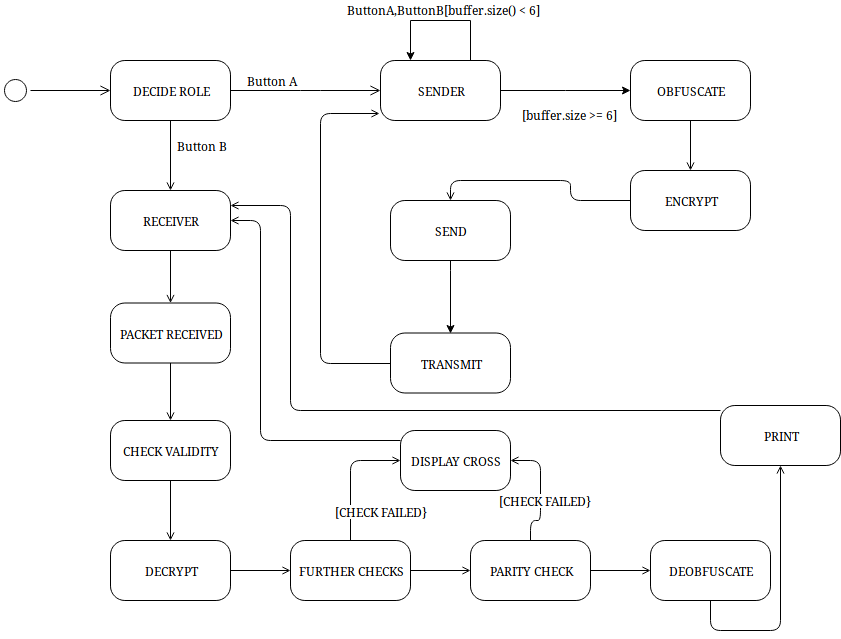

The diagram above was exported from draw.io. Its source (the exported page's mxGraphModel, read from the mxfile embedded in the PNG):
<mxGraphModel dx="860" dy="470" grid="1" gridSize="10" guides="1" tooltips="1" connect="1" arrows="1" fold="1" page="1" pageScale="1" pageWidth="1100" pageHeight="850" background="#ffffff" math="0" shadow="0">
  <root>
    <mxCell id="0" />
    <mxCell id="1" parent="0" />
    <mxCell id="382b91b5511bd0f7-1" value="" style="ellipse;html=1;shape=startState;rounded=1;shadow=0;comic=0;labelBackgroundColor=none;fontFamily=Verdana;fontSize=12;align=center;direction=south;" parent="1" vertex="1">
      <mxGeometry x="130" y="135" width="30" height="30" as="geometry" />
    </mxCell>
    <mxCell id="uWssf9G9fy3ccM1Cpaib-33" style="edgeStyle=orthogonalEdgeStyle;rounded=1;orthogonalLoop=1;jettySize=auto;html=1;entryX=-0.008;entryY=0.883;entryDx=0;entryDy=0;entryPerimeter=0;endArrow=open;endFill=0;" edge="1" parent="1" source="382b91b5511bd0f7-5" target="382b91b5511bd0f7-7">
      <mxGeometry relative="1" as="geometry">
        <Array as="points">
          <mxPoint x="450" y="423" />
          <mxPoint x="450" y="173" />
        </Array>
      </mxGeometry>
    </mxCell>
    <mxCell id="382b91b5511bd0f7-5" value="TRANSMIT" style="rounded=1;whiteSpace=wrap;html=1;arcSize=24;shadow=0;comic=0;labelBackgroundColor=none;fontFamily=Verdana;fontSize=12;align=center;" parent="1" vertex="1">
      <mxGeometry x="520" y="392.5" width="120" height="60" as="geometry" />
    </mxCell>
    <mxCell id="uWssf9G9fy3ccM1Cpaib-3" style="edgeStyle=orthogonalEdgeStyle;rounded=1;orthogonalLoop=1;jettySize=auto;html=1;endArrow=open;endFill=0;" edge="1" parent="1" source="382b91b5511bd0f7-6" target="uWssf9G9fy3ccM1Cpaib-1">
      <mxGeometry relative="1" as="geometry" />
    </mxCell>
    <mxCell id="382b91b5511bd0f7-6" value="DECIDE ROLE" style="rounded=1;whiteSpace=wrap;html=1;arcSize=24;shadow=0;comic=0;labelBackgroundColor=none;fontFamily=Verdana;fontSize=12;align=center;" parent="1" vertex="1">
      <mxGeometry x="240" y="120" width="120" height="60" as="geometry" />
    </mxCell>
    <mxCell id="ORiHux8LFDKjO4-V1dz6-8" style="edgeStyle=elbowEdgeStyle;rounded=0;orthogonalLoop=1;jettySize=auto;html=1;exitX=0.75;exitY=0;exitDx=0;exitDy=0;entryX=0.25;entryY=0;entryDx=0;entryDy=0;" parent="1" source="382b91b5511bd0f7-7" target="382b91b5511bd0f7-7" edge="1">
      <mxGeometry relative="1" as="geometry">
        <mxPoint x="540" y="70" as="targetPoint" />
        <Array as="points">
          <mxPoint x="580" y="80" />
          <mxPoint x="570" y="30" />
        </Array>
      </mxGeometry>
    </mxCell>
    <mxCell id="ORiHux8LFDKjO4-V1dz6-10" style="edgeStyle=elbowEdgeStyle;rounded=0;orthogonalLoop=1;jettySize=auto;html=1;exitX=1;exitY=0.5;exitDx=0;exitDy=0;entryX=0;entryY=0.5;entryDx=0;entryDy=0;" parent="1" source="382b91b5511bd0f7-7" target="uWssf9G9fy3ccM1Cpaib-24" edge="1">
      <mxGeometry relative="1" as="geometry" />
    </mxCell>
    <mxCell id="382b91b5511bd0f7-7" value="SENDER" style="rounded=1;whiteSpace=wrap;html=1;arcSize=24;shadow=0;comic=0;labelBackgroundColor=none;fontFamily=Verdana;fontSize=12;align=center;" parent="1" vertex="1">
      <mxGeometry x="510" y="120" width="120" height="60" as="geometry" />
    </mxCell>
    <mxCell id="ORiHux8LFDKjO4-V1dz6-12" style="edgeStyle=elbowEdgeStyle;rounded=0;orthogonalLoop=1;jettySize=auto;html=1;entryX=0.5;entryY=0;entryDx=0;entryDy=0;" parent="1" source="382b91b5511bd0f7-10" target="382b91b5511bd0f7-5" edge="1">
      <mxGeometry relative="1" as="geometry">
        <mxPoint x="580" y="360" as="targetPoint" />
        <Array as="points">
          <mxPoint x="580" y="330" />
        </Array>
      </mxGeometry>
    </mxCell>
    <mxCell id="382b91b5511bd0f7-10" value="SEND" style="rounded=1;whiteSpace=wrap;html=1;arcSize=24;shadow=0;comic=0;labelBackgroundColor=none;fontFamily=Verdana;fontSize=12;align=center;" parent="1" vertex="1">
      <mxGeometry x="520" y="260" width="120" height="60" as="geometry" />
    </mxCell>
    <mxCell id="2a3bc250acf0617d-9" style="edgeStyle=orthogonalEdgeStyle;html=1;labelBackgroundColor=none;endArrow=open;endSize=8;fontFamily=Verdana;fontSize=12;align=left;" parent="1" source="382b91b5511bd0f7-1" target="382b91b5511bd0f7-6" edge="1">
      <mxGeometry relative="1" as="geometry" />
    </mxCell>
    <mxCell id="2a3bc250acf0617d-10" style="edgeStyle=orthogonalEdgeStyle;html=1;labelBackgroundColor=none;endArrow=open;endSize=8;fontFamily=Verdana;fontSize=12;align=left;entryX=0;entryY=0.5;exitX=1;exitY=0.5;exitDx=0;exitDy=0;" parent="1" source="382b91b5511bd0f7-6" target="382b91b5511bd0f7-7" edge="1">
      <mxGeometry relative="1" as="geometry">
        <Array as="points">
          <mxPoint x="440" y="150" />
          <mxPoint x="440" y="150" />
        </Array>
      </mxGeometry>
    </mxCell>
    <mxCell id="ORiHux8LFDKjO4-V1dz6-4" value="Button A" style="text;html=1;resizable=0;points=[];autosize=1;align=left;verticalAlign=top;spacingTop=-4;" parent="1" vertex="1">
      <mxGeometry x="375" y="131" width="70" height="20" as="geometry" />
    </mxCell>
    <mxCell id="ORiHux8LFDKjO4-V1dz6-9" value="ButtonA,ButtonB[buffer.size() &amp;lt; 6]" style="text;html=1;resizable=0;points=[];autosize=1;align=left;verticalAlign=top;spacingTop=-4;" parent="1" vertex="1">
      <mxGeometry x="475" y="60" width="210" height="20" as="geometry" />
    </mxCell>
    <mxCell id="ORiHux8LFDKjO4-V1dz6-11" value="&lt;div&gt;[buffer.size &amp;gt;= 6]&lt;br&gt;&lt;/div&gt;" style="text;html=1;resizable=0;points=[];autosize=1;align=left;verticalAlign=top;spacingTop=-4;" parent="1" vertex="1">
      <mxGeometry x="650" y="165" width="110" height="20" as="geometry" />
    </mxCell>
    <mxCell id="uWssf9G9fy3ccM1Cpaib-6" style="edgeStyle=orthogonalEdgeStyle;rounded=1;orthogonalLoop=1;jettySize=auto;html=1;endArrow=open;endFill=0;" edge="1" parent="1" source="uWssf9G9fy3ccM1Cpaib-1" target="uWssf9G9fy3ccM1Cpaib-5">
      <mxGeometry relative="1" as="geometry" />
    </mxCell>
    <mxCell id="uWssf9G9fy3ccM1Cpaib-1" value="RECEIVER" style="rounded=1;whiteSpace=wrap;html=1;arcSize=24;shadow=0;comic=0;labelBackgroundColor=none;fontFamily=Verdana;fontSize=12;align=center;" vertex="1" parent="1">
      <mxGeometry x="240" y="250" width="120" height="60" as="geometry" />
    </mxCell>
    <mxCell id="uWssf9G9fy3ccM1Cpaib-4" value="Button B" style="text;html=1;resizable=0;points=[];autosize=1;align=left;verticalAlign=top;spacingTop=-4;" vertex="1" parent="1">
      <mxGeometry x="305" y="196" width="70" height="20" as="geometry" />
    </mxCell>
    <mxCell id="uWssf9G9fy3ccM1Cpaib-8" style="edgeStyle=orthogonalEdgeStyle;rounded=1;orthogonalLoop=1;jettySize=auto;html=1;entryX=0.5;entryY=0;entryDx=0;entryDy=0;endArrow=open;endFill=0;" edge="1" parent="1" source="uWssf9G9fy3ccM1Cpaib-5" target="uWssf9G9fy3ccM1Cpaib-7">
      <mxGeometry relative="1" as="geometry" />
    </mxCell>
    <mxCell id="uWssf9G9fy3ccM1Cpaib-5" value="PACKET RECEIVED" style="rounded=1;whiteSpace=wrap;html=1;arcSize=24;shadow=0;comic=0;labelBackgroundColor=none;fontFamily=Verdana;fontSize=12;align=center;" vertex="1" parent="1">
      <mxGeometry x="240" y="362.5" width="120" height="60" as="geometry" />
    </mxCell>
    <mxCell id="uWssf9G9fy3ccM1Cpaib-10" style="edgeStyle=orthogonalEdgeStyle;rounded=1;orthogonalLoop=1;jettySize=auto;html=1;endArrow=open;endFill=0;" edge="1" parent="1" source="uWssf9G9fy3ccM1Cpaib-7" target="uWssf9G9fy3ccM1Cpaib-9">
      <mxGeometry relative="1" as="geometry" />
    </mxCell>
    <mxCell id="uWssf9G9fy3ccM1Cpaib-7" value="CHECK VALIDITY" style="rounded=1;whiteSpace=wrap;html=1;arcSize=24;shadow=0;comic=0;labelBackgroundColor=none;fontFamily=Verdana;fontSize=12;align=center;" vertex="1" parent="1">
      <mxGeometry x="240" y="480" width="120" height="60" as="geometry" />
    </mxCell>
    <mxCell id="uWssf9G9fy3ccM1Cpaib-12" style="edgeStyle=orthogonalEdgeStyle;rounded=1;orthogonalLoop=1;jettySize=auto;html=1;entryX=0;entryY=0.5;entryDx=0;entryDy=0;endArrow=open;endFill=0;" edge="1" parent="1" source="uWssf9G9fy3ccM1Cpaib-9" target="uWssf9G9fy3ccM1Cpaib-11">
      <mxGeometry relative="1" as="geometry" />
    </mxCell>
    <mxCell id="uWssf9G9fy3ccM1Cpaib-9" value="DECRYPT" style="rounded=1;whiteSpace=wrap;html=1;arcSize=24;shadow=0;comic=0;labelBackgroundColor=none;fontFamily=Verdana;fontSize=12;align=center;" vertex="1" parent="1">
      <mxGeometry x="240" y="600" width="120" height="60" as="geometry" />
    </mxCell>
    <mxCell id="uWssf9G9fy3ccM1Cpaib-14" style="edgeStyle=orthogonalEdgeStyle;rounded=1;orthogonalLoop=1;jettySize=auto;html=1;entryX=0;entryY=0.5;entryDx=0;entryDy=0;endArrow=open;endFill=0;" edge="1" parent="1" source="uWssf9G9fy3ccM1Cpaib-11" target="uWssf9G9fy3ccM1Cpaib-13">
      <mxGeometry relative="1" as="geometry" />
    </mxCell>
    <mxCell id="uWssf9G9fy3ccM1Cpaib-20" style="edgeStyle=orthogonalEdgeStyle;rounded=1;orthogonalLoop=1;jettySize=auto;html=1;entryX=0;entryY=0.5;entryDx=0;entryDy=0;endArrow=open;endFill=0;" edge="1" parent="1" source="uWssf9G9fy3ccM1Cpaib-11" target="uWssf9G9fy3ccM1Cpaib-19">
      <mxGeometry relative="1" as="geometry" />
    </mxCell>
    <mxCell id="uWssf9G9fy3ccM1Cpaib-22" value="[CHECK FAILED}" style="text;html=1;resizable=0;points=[];align=center;verticalAlign=middle;labelBackgroundColor=#ffffff;" vertex="1" connectable="0" parent="uWssf9G9fy3ccM1Cpaib-20">
      <mxGeometry x="0.0909" y="-9" relative="1" as="geometry">
        <mxPoint x="21" y="41" as="offset" />
      </mxGeometry>
    </mxCell>
    <mxCell id="uWssf9G9fy3ccM1Cpaib-11" value="FURTHER CHECKS" style="rounded=1;whiteSpace=wrap;html=1;arcSize=24;shadow=0;comic=0;labelBackgroundColor=none;fontFamily=Verdana;fontSize=12;align=center;" vertex="1" parent="1">
      <mxGeometry x="420" y="600" width="120" height="60" as="geometry" />
    </mxCell>
    <mxCell id="uWssf9G9fy3ccM1Cpaib-16" style="edgeStyle=orthogonalEdgeStyle;rounded=1;orthogonalLoop=1;jettySize=auto;html=1;endArrow=open;endFill=0;" edge="1" parent="1" source="uWssf9G9fy3ccM1Cpaib-13" target="uWssf9G9fy3ccM1Cpaib-15">
      <mxGeometry relative="1" as="geometry" />
    </mxCell>
    <mxCell id="uWssf9G9fy3ccM1Cpaib-21" style="edgeStyle=orthogonalEdgeStyle;rounded=1;orthogonalLoop=1;jettySize=auto;html=1;entryX=1;entryY=0.5;entryDx=0;entryDy=0;endArrow=open;endFill=0;" edge="1" parent="1" source="uWssf9G9fy3ccM1Cpaib-13" target="uWssf9G9fy3ccM1Cpaib-19">
      <mxGeometry relative="1" as="geometry">
        <Array as="points">
          <mxPoint x="660" y="580" />
          <mxPoint x="670" y="580" />
          <mxPoint x="670" y="520" />
        </Array>
      </mxGeometry>
    </mxCell>
    <mxCell id="uWssf9G9fy3ccM1Cpaib-23" value="[CHECK FAILED}" style="text;html=1;resizable=0;points=[];align=center;verticalAlign=middle;labelBackgroundColor=#ffffff;" vertex="1" connectable="0" parent="uWssf9G9fy3ccM1Cpaib-21">
      <mxGeometry x="-0.1556" y="-4" relative="1" as="geometry">
        <mxPoint as="offset" />
      </mxGeometry>
    </mxCell>
    <mxCell id="uWssf9G9fy3ccM1Cpaib-13" value="PARITY CHECK" style="rounded=1;whiteSpace=wrap;html=1;arcSize=24;shadow=0;comic=0;labelBackgroundColor=none;fontFamily=Verdana;fontSize=12;align=center;" vertex="1" parent="1">
      <mxGeometry x="600" y="600" width="120" height="60" as="geometry" />
    </mxCell>
    <mxCell id="uWssf9G9fy3ccM1Cpaib-18" style="edgeStyle=orthogonalEdgeStyle;rounded=1;orthogonalLoop=1;jettySize=auto;html=1;endArrow=open;endFill=0;" edge="1" parent="1" source="uWssf9G9fy3ccM1Cpaib-15" target="uWssf9G9fy3ccM1Cpaib-17">
      <mxGeometry relative="1" as="geometry">
        <Array as="points">
          <mxPoint x="840" y="690" />
          <mxPoint x="910" y="690" />
        </Array>
      </mxGeometry>
    </mxCell>
    <mxCell id="uWssf9G9fy3ccM1Cpaib-15" value="DEOBFUSCATE" style="rounded=1;whiteSpace=wrap;html=1;arcSize=24;shadow=0;comic=0;labelBackgroundColor=none;fontFamily=Verdana;fontSize=12;align=center;" vertex="1" parent="1">
      <mxGeometry x="780" y="600" width="120" height="60" as="geometry" />
    </mxCell>
    <mxCell id="uWssf9G9fy3ccM1Cpaib-35" style="edgeStyle=orthogonalEdgeStyle;rounded=1;orthogonalLoop=1;jettySize=auto;html=1;entryX=1;entryY=0.25;entryDx=0;entryDy=0;endArrow=open;endFill=0;" edge="1" parent="1" source="uWssf9G9fy3ccM1Cpaib-17" target="uWssf9G9fy3ccM1Cpaib-1">
      <mxGeometry relative="1" as="geometry">
        <Array as="points">
          <mxPoint x="420" y="470" />
          <mxPoint x="420" y="265" />
        </Array>
      </mxGeometry>
    </mxCell>
    <mxCell id="uWssf9G9fy3ccM1Cpaib-17" value="PRINT" style="rounded=1;whiteSpace=wrap;html=1;arcSize=24;shadow=0;comic=0;labelBackgroundColor=none;fontFamily=Verdana;fontSize=12;align=center;" vertex="1" parent="1">
      <mxGeometry x="850" y="465" width="120" height="60" as="geometry" />
    </mxCell>
    <mxCell id="uWssf9G9fy3ccM1Cpaib-34" style="edgeStyle=orthogonalEdgeStyle;rounded=1;orthogonalLoop=1;jettySize=auto;html=1;entryX=1;entryY=0.5;entryDx=0;entryDy=0;endArrow=open;endFill=0;" edge="1" parent="1" source="uWssf9G9fy3ccM1Cpaib-19" target="uWssf9G9fy3ccM1Cpaib-1">
      <mxGeometry relative="1" as="geometry">
        <Array as="points">
          <mxPoint x="390" y="500" />
          <mxPoint x="390" y="280" />
        </Array>
      </mxGeometry>
    </mxCell>
    <mxCell id="uWssf9G9fy3ccM1Cpaib-19" value="DISPLAY CROSS" style="rounded=1;whiteSpace=wrap;html=1;arcSize=24;shadow=0;comic=0;labelBackgroundColor=none;fontFamily=Verdana;fontSize=12;align=center;" vertex="1" parent="1">
      <mxGeometry x="530" y="490" width="110" height="60" as="geometry" />
    </mxCell>
    <mxCell id="uWssf9G9fy3ccM1Cpaib-26" style="edgeStyle=orthogonalEdgeStyle;rounded=1;orthogonalLoop=1;jettySize=auto;html=1;entryX=0.5;entryY=0;entryDx=0;entryDy=0;endArrow=open;endFill=0;" edge="1" parent="1" source="uWssf9G9fy3ccM1Cpaib-24" target="uWssf9G9fy3ccM1Cpaib-25">
      <mxGeometry relative="1" as="geometry" />
    </mxCell>
    <mxCell id="uWssf9G9fy3ccM1Cpaib-24" value="OBFUSCATE" style="rounded=1;whiteSpace=wrap;html=1;arcSize=24;shadow=0;comic=0;labelBackgroundColor=none;fontFamily=Verdana;fontSize=12;align=center;" vertex="1" parent="1">
      <mxGeometry x="760" y="120" width="120" height="60" as="geometry" />
    </mxCell>
    <mxCell id="uWssf9G9fy3ccM1Cpaib-27" style="edgeStyle=orthogonalEdgeStyle;rounded=1;orthogonalLoop=1;jettySize=auto;html=1;entryX=0.5;entryY=0;entryDx=0;entryDy=0;endArrow=open;endFill=0;" edge="1" parent="1" source="uWssf9G9fy3ccM1Cpaib-25" target="382b91b5511bd0f7-10">
      <mxGeometry relative="1" as="geometry" />
    </mxCell>
    <mxCell id="uWssf9G9fy3ccM1Cpaib-25" value="ENCRYPT" style="rounded=1;whiteSpace=wrap;html=1;arcSize=24;shadow=0;comic=0;labelBackgroundColor=none;fontFamily=Verdana;fontSize=12;align=center;" vertex="1" parent="1">
      <mxGeometry x="760" y="230" width="120" height="60" as="geometry" />
    </mxCell>
  </root>
</mxGraphModel>